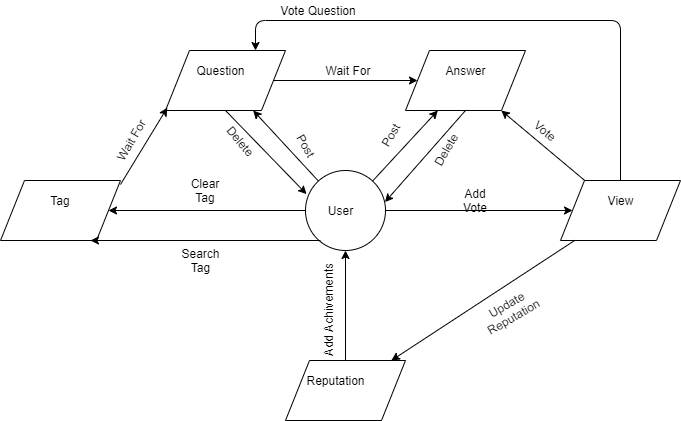

The diagram above was exported from draw.io. Its source (the exported page's mxGraphModel, read from the mxfile embedded in the PNG):
<mxGraphModel dx="983" dy="427" grid="1" gridSize="10" guides="1" tooltips="1" connect="1" arrows="1" fold="1" page="1" pageScale="1" pageWidth="850" pageHeight="1100" math="0" shadow="0">
  <root>
    <mxCell id="0" />
    <mxCell id="1" parent="0" />
    <mxCell id="B4o7u8KwxenVqNSw7maP-1" value="" style="ellipse;whiteSpace=wrap;html=1;aspect=fixed;" vertex="1" parent="1">
      <mxGeometry x="375" y="260" width="80" height="80" as="geometry" />
    </mxCell>
    <mxCell id="B4o7u8KwxenVqNSw7maP-2" value="" style="shape=parallelogram;perimeter=parallelogramPerimeter;whiteSpace=wrap;html=1;" vertex="1" parent="1">
      <mxGeometry x="70" y="270" width="120" height="60" as="geometry" />
    </mxCell>
    <mxCell id="B4o7u8KwxenVqNSw7maP-3" value="" style="shape=parallelogram;perimeter=parallelogramPerimeter;whiteSpace=wrap;html=1;" vertex="1" parent="1">
      <mxGeometry x="355" y="450" width="120" height="60" as="geometry" />
    </mxCell>
    <mxCell id="B4o7u8KwxenVqNSw7maP-4" value="" style="shape=parallelogram;perimeter=parallelogramPerimeter;whiteSpace=wrap;html=1;" vertex="1" parent="1">
      <mxGeometry x="630" y="270" width="120" height="60" as="geometry" />
    </mxCell>
    <mxCell id="B4o7u8KwxenVqNSw7maP-5" value="" style="shape=parallelogram;perimeter=parallelogramPerimeter;whiteSpace=wrap;html=1;" vertex="1" parent="1">
      <mxGeometry x="235" y="140" width="120" height="60" as="geometry" />
    </mxCell>
    <mxCell id="B4o7u8KwxenVqNSw7maP-6" value="" style="shape=parallelogram;perimeter=parallelogramPerimeter;whiteSpace=wrap;html=1;" vertex="1" parent="1">
      <mxGeometry x="475" y="140" width="120" height="60" as="geometry" />
    </mxCell>
    <mxCell id="B4o7u8KwxenVqNSw7maP-9" value="" style="endArrow=classic;html=1;" edge="1" parent="1" source="B4o7u8KwxenVqNSw7maP-3" target="B4o7u8KwxenVqNSw7maP-1">
      <mxGeometry width="50" height="50" relative="1" as="geometry">
        <mxPoint x="410" y="430" as="sourcePoint" />
        <mxPoint x="410" y="360" as="targetPoint" />
      </mxGeometry>
    </mxCell>
    <mxCell id="B4o7u8KwxenVqNSw7maP-10" value="" style="endArrow=classic;html=1;" edge="1" parent="1" source="B4o7u8KwxenVqNSw7maP-1" target="B4o7u8KwxenVqNSw7maP-2">
      <mxGeometry width="50" height="50" relative="1" as="geometry">
        <mxPoint x="260" y="320" as="sourcePoint" />
        <mxPoint x="210" y="280" as="targetPoint" />
      </mxGeometry>
    </mxCell>
    <mxCell id="B4o7u8KwxenVqNSw7maP-11" value="" style="endArrow=classic;html=1;" edge="1" parent="1" source="B4o7u8KwxenVqNSw7maP-1" target="B4o7u8KwxenVqNSw7maP-6">
      <mxGeometry width="50" height="50" relative="1" as="geometry">
        <mxPoint x="400" y="340" as="sourcePoint" />
        <mxPoint x="450" y="290" as="targetPoint" />
      </mxGeometry>
    </mxCell>
    <mxCell id="B4o7u8KwxenVqNSw7maP-12" value="" style="endArrow=classic;html=1;" edge="1" parent="1" source="B4o7u8KwxenVqNSw7maP-1" target="B4o7u8KwxenVqNSw7maP-5">
      <mxGeometry width="50" height="50" relative="1" as="geometry">
        <mxPoint x="400" y="330" as="sourcePoint" />
        <mxPoint x="450" y="280" as="targetPoint" />
      </mxGeometry>
    </mxCell>
    <mxCell id="B4o7u8KwxenVqNSw7maP-13" value="" style="endArrow=classic;html=1;" edge="1" parent="1" source="B4o7u8KwxenVqNSw7maP-1" target="B4o7u8KwxenVqNSw7maP-4">
      <mxGeometry width="50" height="50" relative="1" as="geometry">
        <mxPoint x="410" y="340" as="sourcePoint" />
        <mxPoint x="460" y="290" as="targetPoint" />
      </mxGeometry>
    </mxCell>
    <mxCell id="B4o7u8KwxenVqNSw7maP-14" value="" style="endArrow=classic;html=1;entryX=0.75;entryY=1;entryDx=0;entryDy=0;" edge="1" parent="1" target="B4o7u8KwxenVqNSw7maP-2">
      <mxGeometry width="50" height="50" relative="1" as="geometry">
        <mxPoint x="390" y="330" as="sourcePoint" />
        <mxPoint x="440" y="280" as="targetPoint" />
      </mxGeometry>
    </mxCell>
    <mxCell id="B4o7u8KwxenVqNSw7maP-15" value="" style="endArrow=classic;html=1;" edge="1" parent="1" source="B4o7u8KwxenVqNSw7maP-4" target="B4o7u8KwxenVqNSw7maP-3">
      <mxGeometry width="50" height="50" relative="1" as="geometry">
        <mxPoint x="670" y="340" as="sourcePoint" />
        <mxPoint x="720" y="290" as="targetPoint" />
      </mxGeometry>
    </mxCell>
    <mxCell id="B4o7u8KwxenVqNSw7maP-16" value="" style="endArrow=classic;html=1;" edge="1" parent="1" source="B4o7u8KwxenVqNSw7maP-4" target="B4o7u8KwxenVqNSw7maP-6">
      <mxGeometry width="50" height="50" relative="1" as="geometry">
        <mxPoint x="665" y="325" as="sourcePoint" />
        <mxPoint x="715" y="275" as="targetPoint" />
      </mxGeometry>
    </mxCell>
    <mxCell id="B4o7u8KwxenVqNSw7maP-17" value="" style="endArrow=classic;html=1;" edge="1" parent="1" source="B4o7u8KwxenVqNSw7maP-5" target="B4o7u8KwxenVqNSw7maP-6">
      <mxGeometry width="50" height="50" relative="1" as="geometry">
        <mxPoint x="280" y="220" as="sourcePoint" />
        <mxPoint x="330" y="170" as="targetPoint" />
      </mxGeometry>
    </mxCell>
    <mxCell id="B4o7u8KwxenVqNSw7maP-18" value="" style="endArrow=classic;html=1;exitX=0.5;exitY=1;exitDx=0;exitDy=0;entryX=0.013;entryY=0.295;entryDx=0;entryDy=0;entryPerimeter=0;" edge="1" parent="1" source="B4o7u8KwxenVqNSw7maP-5" target="B4o7u8KwxenVqNSw7maP-1">
      <mxGeometry width="50" height="50" relative="1" as="geometry">
        <mxPoint x="270" y="230" as="sourcePoint" />
        <mxPoint x="320" y="180" as="targetPoint" />
      </mxGeometry>
    </mxCell>
    <mxCell id="B4o7u8KwxenVqNSw7maP-19" value="" style="endArrow=classic;html=1;entryX=0.015;entryY=0.953;entryDx=0;entryDy=0;entryPerimeter=0;" edge="1" parent="1" target="B4o7u8KwxenVqNSw7maP-5">
      <mxGeometry width="50" height="50" relative="1" as="geometry">
        <mxPoint x="190" y="274" as="sourcePoint" />
        <mxPoint x="160" y="290" as="targetPoint" />
      </mxGeometry>
    </mxCell>
    <mxCell id="B4o7u8KwxenVqNSw7maP-20" value="" style="endArrow=classic;html=1;entryX=0.75;entryY=0;entryDx=0;entryDy=0;exitX=0.5;exitY=0;exitDx=0;exitDy=0;" edge="1" parent="1" source="B4o7u8KwxenVqNSw7maP-4" target="B4o7u8KwxenVqNSw7maP-5">
      <mxGeometry width="50" height="50" relative="1" as="geometry">
        <mxPoint x="680" y="340" as="sourcePoint" />
        <mxPoint x="730" y="290" as="targetPoint" />
        <Array as="points">
          <mxPoint x="690" y="110" />
          <mxPoint x="325" y="110" />
        </Array>
      </mxGeometry>
    </mxCell>
    <mxCell id="B4o7u8KwxenVqNSw7maP-21" value="" style="endArrow=classic;html=1;entryX=0.993;entryY=0.395;entryDx=0;entryDy=0;entryPerimeter=0;exitX=0.5;exitY=1;exitDx=0;exitDy=0;" edge="1" parent="1" source="B4o7u8KwxenVqNSw7maP-6" target="B4o7u8KwxenVqNSw7maP-1">
      <mxGeometry width="50" height="50" relative="1" as="geometry">
        <mxPoint x="70" y="580" as="sourcePoint" />
        <mxPoint x="120" y="530" as="targetPoint" />
      </mxGeometry>
    </mxCell>
    <mxCell id="B4o7u8KwxenVqNSw7maP-22" value="User" style="text;html=1;strokeColor=none;fillColor=none;align=center;verticalAlign=middle;whiteSpace=wrap;rounded=0;" vertex="1" parent="1">
      <mxGeometry x="390" y="290" width="40" height="20" as="geometry" />
    </mxCell>
    <mxCell id="B4o7u8KwxenVqNSw7maP-23" value="Tag" style="text;html=1;strokeColor=none;fillColor=none;align=center;verticalAlign=middle;whiteSpace=wrap;rounded=0;" vertex="1" parent="1">
      <mxGeometry x="110" y="280" width="40" height="20" as="geometry" />
    </mxCell>
    <mxCell id="B4o7u8KwxenVqNSw7maP-24" value="Question" style="text;html=1;strokeColor=none;fillColor=none;align=center;verticalAlign=middle;whiteSpace=wrap;rounded=0;" vertex="1" parent="1">
      <mxGeometry x="270" y="150" width="40" height="20" as="geometry" />
    </mxCell>
    <mxCell id="B4o7u8KwxenVqNSw7maP-25" value="Answer" style="text;html=1;strokeColor=none;fillColor=none;align=center;verticalAlign=middle;whiteSpace=wrap;rounded=0;" vertex="1" parent="1">
      <mxGeometry x="515" y="150" width="40" height="20" as="geometry" />
    </mxCell>
    <mxCell id="B4o7u8KwxenVqNSw7maP-26" value="View" style="text;html=1;strokeColor=none;fillColor=none;align=center;verticalAlign=middle;whiteSpace=wrap;rounded=0;" vertex="1" parent="1">
      <mxGeometry x="670" y="280" width="40" height="20" as="geometry" />
    </mxCell>
    <mxCell id="B4o7u8KwxenVqNSw7maP-27" value="Reputation" style="text;html=1;strokeColor=none;fillColor=none;align=center;verticalAlign=middle;whiteSpace=wrap;rounded=0;" vertex="1" parent="1">
      <mxGeometry x="385" y="460" width="40" height="20" as="geometry" />
    </mxCell>
    <mxCell id="B4o7u8KwxenVqNSw7maP-28" value="Vote Question" style="text;html=1;strokeColor=none;fillColor=none;align=center;verticalAlign=middle;whiteSpace=wrap;rounded=0;" vertex="1" parent="1">
      <mxGeometry x="345" y="90" width="85" height="20" as="geometry" />
    </mxCell>
    <mxCell id="B4o7u8KwxenVqNSw7maP-29" value="Update Reputation" style="text;html=1;strokeColor=none;fillColor=none;align=center;verticalAlign=middle;whiteSpace=wrap;rounded=0;rotation=-30;" vertex="1" parent="1">
      <mxGeometry x="530" y="390" width="100" height="20" as="geometry" />
    </mxCell>
    <mxCell id="B4o7u8KwxenVqNSw7maP-30" value="Search Tag" style="text;html=1;strokeColor=none;fillColor=none;align=center;verticalAlign=middle;whiteSpace=wrap;rounded=0;" vertex="1" parent="1">
      <mxGeometry x="250" y="340" width="40" height="20" as="geometry" />
    </mxCell>
    <mxCell id="B4o7u8KwxenVqNSw7maP-32" value="Clear Tag" style="text;html=1;strokeColor=none;fillColor=none;align=center;verticalAlign=middle;whiteSpace=wrap;rounded=0;" vertex="1" parent="1">
      <mxGeometry x="255" y="270" width="40" height="20" as="geometry" />
    </mxCell>
    <mxCell id="B4o7u8KwxenVqNSw7maP-33" value="Wait For" style="text;html=1;strokeColor=none;fillColor=none;align=center;verticalAlign=middle;whiteSpace=wrap;rounded=0;rotation=-60;" vertex="1" parent="1">
      <mxGeometry x="165" y="220" width="70" height="20" as="geometry" />
    </mxCell>
    <mxCell id="B4o7u8KwxenVqNSw7maP-34" value="Wait For" style="text;html=1;strokeColor=none;fillColor=none;align=center;verticalAlign=middle;whiteSpace=wrap;rounded=0;" vertex="1" parent="1">
      <mxGeometry x="385" y="150" width="65" height="20" as="geometry" />
    </mxCell>
    <mxCell id="B4o7u8KwxenVqNSw7maP-35" value="Post" style="text;html=1;strokeColor=none;fillColor=none;align=center;verticalAlign=middle;whiteSpace=wrap;rounded=0;rotation=60;" vertex="1" parent="1">
      <mxGeometry x="356" y="235" width="40" as="geometry" />
    </mxCell>
    <mxCell id="B4o7u8KwxenVqNSw7maP-36" value="Delete" style="text;html=1;strokeColor=none;fillColor=none;align=center;verticalAlign=middle;whiteSpace=wrap;rounded=0;rotation=50;" vertex="1" parent="1">
      <mxGeometry x="290" y="220" width="40" height="20" as="geometry" />
    </mxCell>
    <mxCell id="B4o7u8KwxenVqNSw7maP-37" value="Post" style="text;html=1;strokeColor=none;fillColor=none;align=center;verticalAlign=middle;whiteSpace=wrap;rounded=0;rotation=-60;" vertex="1" parent="1">
      <mxGeometry x="440" y="215" width="40" height="20" as="geometry" />
    </mxCell>
    <mxCell id="B4o7u8KwxenVqNSw7maP-38" value="Delete" style="text;html=1;strokeColor=none;fillColor=none;align=center;verticalAlign=middle;whiteSpace=wrap;rounded=0;rotation=-60;" vertex="1" parent="1">
      <mxGeometry x="495" y="230" width="40" height="20" as="geometry" />
    </mxCell>
    <mxCell id="B4o7u8KwxenVqNSw7maP-39" value="Vote" style="text;html=1;strokeColor=none;fillColor=none;align=center;verticalAlign=middle;whiteSpace=wrap;rounded=0;rotation=40;" vertex="1" parent="1">
      <mxGeometry x="595" y="210" width="40" height="20" as="geometry" />
    </mxCell>
    <mxCell id="B4o7u8KwxenVqNSw7maP-40" value="Add Achivements" style="text;html=1;strokeColor=none;fillColor=none;align=center;verticalAlign=middle;whiteSpace=wrap;rounded=0;rotation=-90;" vertex="1" parent="1">
      <mxGeometry x="345" y="390" width="105" height="20" as="geometry" />
    </mxCell>
    <mxCell id="B4o7u8KwxenVqNSw7maP-41" value="Add Vote" style="text;html=1;strokeColor=none;fillColor=none;align=center;verticalAlign=middle;whiteSpace=wrap;rounded=0;" vertex="1" parent="1">
      <mxGeometry x="520" y="280" width="50" height="20" as="geometry" />
    </mxCell>
  </root>
</mxGraphModel>